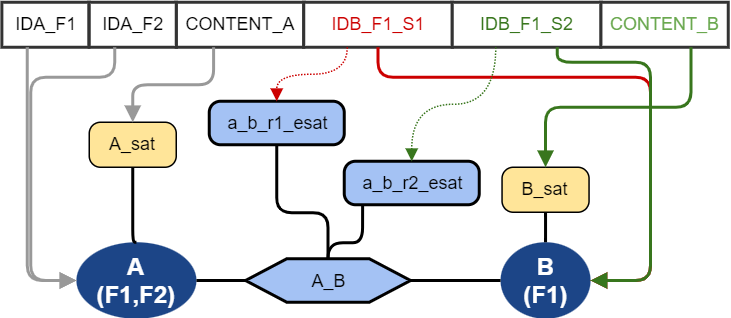

The diagram above was exported from draw.io. Its source (the exported page's mxGraphModel, read from the mxfile embedded in the PNG):
<mxGraphModel dx="1420" dy="765" grid="1" gridSize="10" guides="1" tooltips="1" connect="1" arrows="1" fold="1" page="1" pageScale="1" pageWidth="1169" pageHeight="1654" background="#FFFFFF" math="0" shadow="0">
  <root>
    <mxCell id="0" />
    <mxCell id="2" value="Layer 0" parent="0" />
    <mxCell id="3" value="&lt;div style='width: 73.8px;height:auto;word-break: break-word;'&gt;&lt;div align=&quot;center&quot;&gt;&lt;/div&gt;&lt;div align=&quot;center&quot;&gt;&lt;span style=&quot;font-weight: bold; font-size: 16px; color: #ffffff; line-height: 18.5px;&quot;&gt;A&lt;/span&gt;&lt;/div&gt;&lt;div align=&quot;center&quot;&gt;&lt;span style=&quot;font-weight: bold; font-size: 16px; color: #ffffff; line-height: 18.5px;&quot;&gt;(F1,F2)&lt;/span&gt;&lt;/div&gt;&lt;/div&gt;" style="shape=ellipse;perimeter=ellipsePerimeter;shadow=0;strokeWidth=0;strokeColor=none;fillColor=#1c4587;opacity=100.0;html=1;nl2Br=0;verticalAlign=middle;align=center;spacingLeft=7.6;spacingRight=6;whiteSpace=wrap;gliffyId=792;" parent="2" vertex="1">
      <mxGeometry x="60.45000076293945" y="170" width="80" height="51" as="geometry" />
    </mxCell>
    <mxCell id="4" value="&lt;div style='width: 54.6px;height:auto;word-break: break-word;'&gt;&lt;div align=&quot;center&quot;&gt;&lt;/div&gt;&lt;div align=&quot;center&quot;&gt;&lt;span style=&quot;font-weight: bold; font-size: 16px; color: #ffffff; line-height: 18.5px;&quot;&gt;B&lt;/span&gt;&lt;/div&gt;&lt;div align=&quot;center&quot;&gt;&lt;span style=&quot;font-weight: bold; font-size: 16px; color: #ffffff; line-height: 18.5px;&quot;&gt;(F1)&lt;/span&gt;&lt;/div&gt;&lt;/div&gt;" style="shape=ellipse;perimeter=ellipsePerimeter;shadow=0;strokeWidth=0;strokeColor=none;fillColor=#1c4587;opacity=100.0;html=1;nl2Br=0;verticalAlign=middle;align=center;spacingLeft=7.2;spacingRight=6;whiteSpace=wrap;gliffyId=1443;" parent="2" vertex="1">
      <mxGeometry x="343.20001220703125" y="170" width="60" height="51" as="geometry" />
    </mxCell>
    <mxCell id="5" style="shape=filledEdge;strokeWidth=2;strokeColor=#000000;fillColor=none;startArrow=none;startFill=0;startSize=6;endArrow=none;endFill=0;endSize=6;rounded=1;gliffyId=907;edgeStyle=orthogonalEdgeStyle;" parent="2" source="3" target="13" edge="1">
      <mxGeometry width="100" height="100" relative="1" as="geometry">
        <Array as="points">
          <mxPoint x="140.45001220703125" y="195.5" />
          <mxPoint x="151.36663818359375" y="195.5" />
          <mxPoint x="162.2833251953125" y="195.5" />
          <mxPoint x="173.20001220703125" y="195.5" />
        </Array>
      </mxGeometry>
    </mxCell>
    <mxCell id="6" style="shape=filledEdge;strokeWidth=2;strokeColor=#000000;fillColor=none;startArrow=none;startFill=0;startSize=6;endArrow=none;endFill=0;endSize=6;rounded=1;gliffyId=1445;edgeStyle=orthogonalEdgeStyle;" parent="2" source="13" target="4" edge="1">
      <mxGeometry width="100" height="100" relative="1" as="geometry">
        <Array as="points">
          <mxPoint x="283.20001220703125" y="195.5" />
          <mxPoint x="303.20001220703125" y="195.5" />
          <mxPoint x="323.20001220703125" y="195.5" />
          <mxPoint x="343.20001220703125" y="195.5" />
        </Array>
      </mxGeometry>
    </mxCell>
    <mxCell id="7" value="&lt;div style='width: 53.066666px;height:auto;word-break: break-word;'&gt;&lt;div align=&quot;center&quot;&gt;&lt;span style=&quot;font-size: 12px; font-family: Arial; line-height: 14px;&quot;&gt; A_sat&lt;/span&gt;&lt;/div&gt;&lt;/div&gt;" style="shape=rect;rounded=1;arcSize=15;absoluteArcSize=1;shadow=0;strokeWidth=1;fillColor=#ffe599;strokeColor=#000000;opacity=100.0;html=1;nl2Br=0;verticalAlign=middle;align=center;spacingLeft=6.9666667;spacingRight=6;whiteSpace=wrap;gliffyId=1204;" parent="2" vertex="1">
      <mxGeometry x="69" y="90" width="58" height="30" as="geometry" />
    </mxCell>
    <mxCell id="8" value="&lt;div style='width: 53.066666px;height:auto;word-break: break-word;'&gt;&lt;div align=&quot;center&quot;&gt;&lt;span style=&quot;font-size: 12px; font-family: Arial; line-height: 14px;&quot;&gt; B_sat&lt;/span&gt;&lt;/div&gt;&lt;/div&gt;" style="shape=rect;rounded=1;arcSize=15;absoluteArcSize=1;shadow=0;strokeWidth=1;fillColor=#ffe599;strokeColor=#000000;opacity=100.0;html=1;nl2Br=0;verticalAlign=middle;align=center;spacingLeft=6.9666667;spacingRight=6;whiteSpace=wrap;gliffyId=1496;" parent="2" vertex="1">
      <mxGeometry x="344.20001220703125" y="120" width="58" height="30" as="geometry" />
    </mxCell>
    <mxCell id="9" style="shape=filledEdge;strokeWidth=2;strokeColor=#000000;fillColor=none;startArrow=none;startFill=0;startSize=6;endArrow=none;endFill=0;endSize=6;rounded=1;gliffyId=1258;exitX=0.5;exitY=0.0;exitPerimeter=0;entryX=0.5;entryY=1.0;entryPerimeter=0;edgeStyle=orthogonalEdgeStyle;" parent="2" source="3" target="7" edge="1">
      <mxGeometry width="100" height="100" relative="1" as="geometry">
        <Array as="points">
          <mxPoint x="98" y="170.05999755859375" />
          <mxPoint x="98" y="153.373291015625" />
          <mxPoint x="98" y="136.6866455078125" />
          <mxPoint x="98" y="120" />
        </Array>
      </mxGeometry>
    </mxCell>
    <mxCell id="10" style="shape=filledEdge;strokeWidth=2;strokeColor=#000000;fillColor=none;startArrow=none;startFill=0;startSize=6;endArrow=none;endFill=0;endSize=6;rounded=1;gliffyId=1498;exitX=0.5;exitY=0.0;exitPerimeter=0;entryX=0.5;entryY=1.0;entryPerimeter=0;edgeStyle=orthogonalEdgeStyle;" parent="2" source="4" target="8" edge="1">
      <mxGeometry width="100" height="100" relative="1" as="geometry">
        <Array as="points">
          <mxPoint x="373.20001220703125" y="170" />
          <mxPoint x="373.20001220703125" y="163.3333740234375" />
          <mxPoint x="373.20001220703125" y="156.6666259765625" />
          <mxPoint x="373.20001220703125" y="150" />
        </Array>
      </mxGeometry>
    </mxCell>
    <mxCell id="11" style="shape=filledEdge;strokeWidth=2;strokeColor=#000000;fillColor=none;startArrow=none;startFill=0;startSize=6;endArrow=none;endFill=0;endSize=6;rounded=1;gliffyId=1455;exitX=0.5;exitY=0.5;exitPerimeter=0;entryX=0.5;entryY=1.0;entryPerimeter=0;edgeStyle=orthogonalEdgeStyle;" parent="2" source="13" target="14" edge="1">
      <mxGeometry width="100" height="100" relative="1" as="geometry">
        <Array as="points">
          <mxPoint x="228.20001220703125" y="195.5" />
          <mxPoint x="228.20001220703125" y="150.25" />
          <mxPoint x="194" y="150.25" />
          <mxPoint x="194" y="105" />
        </Array>
      </mxGeometry>
    </mxCell>
    <mxCell id="12" style="shape=filledEdge;strokeWidth=2;strokeColor=#000000;fillColor=none;startArrow=none;startFill=0;startSize=6;endArrow=none;endFill=0;endSize=6;rounded=1;gliffyId=1491;exitX=0.5;exitY=0.5;exitPerimeter=0;entryX=0.13611111044883728;entryY=1.0;entryPerimeter=0;edgeStyle=orthogonalEdgeStyle;" parent="2" source="13" target="15" edge="1">
      <mxGeometry width="100" height="100" relative="1" as="geometry">
        <Array as="points">
          <mxPoint x="228.20001220703125" y="195.5" />
          <mxPoint x="228.20001220703125" y="170.25" />
          <mxPoint x="251.25" y="170.25" />
          <mxPoint x="251.25" y="145" />
        </Array>
      </mxGeometry>
    </mxCell>
    <mxCell id="13" value="&lt;div style='width: 102.6px;height:auto;word-break: break-word;'&gt;&lt;div align=&quot;center&quot;&gt;&lt;span style=&quot;font-family: Arial; font-size: 12px; line-height: 14px;&quot;&gt;A_B&lt;span style=&quot;text-decoration: none; line-height: normal;&quot;&gt;&lt;br&gt;&lt;/span&gt;&lt;/span&gt;&lt;/div&gt;&lt;/div&gt;" style="shape=hexagon;perimeter=hexagonPerimeter2;shadow=0;strokeWidth=2;fillColor=#a4c2f4;strokeColor=#000000;opacity=100.0;html=1;nl2Br=0;verticalAlign=middle;align=center;spacingLeft=8.2;spacingRight=6;whiteSpace=wrap;gliffyId=901;" parent="2" vertex="1">
      <mxGeometry x="173.1999969482422" y="181" width="110" height="29" as="geometry" />
    </mxCell>
    <mxCell id="14" value="&lt;div style='width: 83.0px;height:auto;word-break: break-word;'&gt;&lt;div align=&quot;center&quot;&gt;&lt;span style=&quot;font-family: Arial; font-size: 12px; line-height: 14px;&quot;&gt;  a_b_r1_esat&lt;/span&gt;&lt;/div&gt;&lt;/div&gt;" style="shape=rect;rounded=1;arcSize=15;absoluteArcSize=1;shadow=0;strokeWidth=2;fillColor=#a4c2f4;strokeColor=#000000;opacity=100.0;html=1;nl2Br=0;verticalAlign=middle;align=center;spacingLeft=8.0;spacingRight=6;whiteSpace=wrap;gliffyId=1450;" parent="2" vertex="1">
      <mxGeometry x="149" y="76" width="90" height="29" as="geometry" />
    </mxCell>
    <mxCell id="15" value="&lt;div style='width: 83.0px;height:auto;word-break: break-word;'&gt;&lt;div align=&quot;center&quot;&gt;&lt;span style=&quot;font-family: Arial; font-size: 12px; line-height: 14px;&quot;&gt; a_b_r2_esat&lt;/span&gt;&lt;/div&gt;&lt;/div&gt;" style="shape=rect;rounded=1;arcSize=15;absoluteArcSize=1;shadow=0;strokeWidth=2;fillColor=#a4c2f4;strokeColor=#000000;opacity=100.0;html=1;nl2Br=0;verticalAlign=middle;align=center;spacingLeft=8.0;spacingRight=6;whiteSpace=wrap;gliffyId=1488;" parent="2" vertex="1">
      <mxGeometry x="239" y="116" width="90" height="29" as="geometry" />
    </mxCell>
    <mxCell id="16" value="&lt;div style='width: 52.68px;height:auto;word-break: break-word;'&gt;&lt;div align=&quot;center&quot;&gt;&lt;span style=&quot;font-family: Arial; font-size: 12px; text-decoration: none; line-height: 0;&quot;&gt;&lt;span style=&quot;text-decoration: none; line-height: 14px;&quot;&gt;IDA_F1&lt;/span&gt;&lt;/span&gt;&lt;/div&gt;&lt;/div&gt;" style="shape=rect;shadow=0;strokeWidth=2;fillColor=#FFFFFF;strokeColor=#333333;opacity=100.0;html=1;nl2Br=0;verticalAlign=middle;align=center;spacingLeft=1.16;spacingRight=0;whiteSpace=wrap;gliffyId=1460;" parent="2" vertex="1">
      <mxGeometry x="10.75" y="10" width="58" height="30" as="geometry" />
    </mxCell>
    <mxCell id="17" value="&lt;div style='width: 78.6px;height:auto;word-break: break-word;'&gt;&lt;div align=&quot;center&quot;&gt;&lt;span style=&quot;font-family: Arial; font-size: 12px; text-decoration: none; line-height: 0;&quot;&gt;&lt;span style=&quot;text-decoration: none; line-height: 14px;&quot;&gt;CONTENT_A&lt;/span&gt;&lt;/span&gt;&lt;/div&gt;&lt;/div&gt;" style="shape=rect;shadow=0;strokeWidth=2;fillColor=#FFFFFF;strokeColor=#333333;opacity=100.0;html=1;nl2Br=0;verticalAlign=middle;align=center;spacingLeft=1.7;spacingRight=0;whiteSpace=wrap;gliffyId=1463;" parent="2" vertex="1">
      <mxGeometry x="127" y="10" width="85" height="30" as="geometry" />
    </mxCell>
    <mxCell id="18" value="&lt;div style='width: 78.6px;height:auto;word-break: break-word;'&gt;&lt;div align=&quot;center&quot;&gt;&lt;span style=&quot;font-family: Arial; font-size: 12px; text-decoration: none; color: #6aa84f; line-height: 0;&quot;&gt;&lt;span style=&quot;text-decoration: none; line-height: 14px;&quot;&gt;CONTENT_B&lt;/span&gt;&lt;/span&gt;&lt;/div&gt;&lt;/div&gt;" style="shape=rect;shadow=0;strokeWidth=2;fillColor=#FFFFFF;strokeColor=#333333;opacity=100.0;html=1;nl2Br=0;verticalAlign=middle;align=center;spacingLeft=1.7;spacingRight=0;whiteSpace=wrap;gliffyId=1492;" parent="2" vertex="1">
      <mxGeometry x="410" y="10" width="85" height="30" as="geometry" />
    </mxCell>
    <mxCell id="19" value="&lt;div style='width: 52.68px;height:auto;word-break: break-word;'&gt;&lt;div align=&quot;center&quot;&gt;&lt;span style=&quot;font-family: Arial; font-size: 12px; text-decoration: none; line-height: 0;&quot;&gt;&lt;span style=&quot;text-decoration: none; line-height: 14px;&quot;&gt;IDA_F2&lt;/span&gt;&lt;/span&gt;&lt;/div&gt;&lt;/div&gt;" style="shape=rect;shadow=0;strokeWidth=2;fillColor=#FFFFFF;strokeColor=#333333;opacity=100.0;html=1;nl2Br=0;verticalAlign=middle;align=center;spacingLeft=1.16;spacingRight=0;whiteSpace=wrap;gliffyId=1467;" parent="2" vertex="1">
      <mxGeometry x="69" y="10" width="58" height="30" as="geometry" />
    </mxCell>
    <mxCell id="20" value="&lt;div style='width: 92.04px;height:auto;word-break: break-word;'&gt;&lt;div align=&quot;center&quot;&gt;&lt;span style=&quot;font-family: Arial; font-size: 12px; text-decoration: none; color: #cc0000; line-height: 0;&quot;&gt;&lt;span style=&quot;text-decoration: none; line-height: 14px;&quot;&gt;IDB_F1_S1&lt;/span&gt;&lt;/span&gt;&lt;/div&gt;&lt;/div&gt;" style="shape=rect;shadow=0;strokeWidth=2;fillColor=#FFFFFF;strokeColor=#333333;opacity=100.0;html=1;nl2Br=0;verticalAlign=middle;align=center;spacingLeft=1.98;spacingRight=0;whiteSpace=wrap;gliffyId=1469;" parent="2" vertex="1">
      <mxGeometry x="212" y="10" width="99" height="30" as="geometry" />
    </mxCell>
    <mxCell id="21" value="&lt;div style='width: 92.04px;height:auto;word-break: break-word;'&gt;&lt;div align=&quot;center&quot;&gt;&lt;span style=&quot;font-family: Arial; font-size: 12px; text-decoration: none; color: #38761d; line-height: 0;&quot;&gt;&lt;span style=&quot;text-decoration: none; line-height: 14px;&quot;&gt;IDB_F1_S2&lt;/span&gt;&lt;/span&gt;&lt;/div&gt;&lt;/div&gt;" style="shape=rect;shadow=0;strokeWidth=2;fillColor=#FFFFFF;strokeColor=#333333;opacity=100.0;html=1;nl2Br=0;verticalAlign=middle;align=center;spacingLeft=1.98;spacingRight=0;whiteSpace=wrap;gliffyId=1483;" parent="2" vertex="1">
      <mxGeometry x="311" y="10" width="99" height="30" as="geometry" />
    </mxCell>
    <mxCell id="22" style="shape=filledEdge;strokeWidth=2;strokeColor=#999999;fillColor=none;startArrow=none;startFill=0;startSize=6;endArrow=block;endFill=1;endSize=6;rounded=1;gliffyId=1474;edgeStyle=orthogonalEdgeStyle;" parent="2" source="16" target="3" edge="1">
      <mxGeometry width="17" height="132" relative="1" as="geometry">
        <Array as="points">
          <mxPoint x="27.73780632019043" y="40" />
          <mxPoint x="27.73780632019043" y="195.5" />
          <mxPoint x="60.45000076293945" y="195.5" />
        </Array>
      </mxGeometry>
    </mxCell>
    <mxCell id="23" style="shape=filledEdge;strokeWidth=2;strokeColor=#999999;fillColor=none;startArrow=none;startFill=0;startSize=6;endArrow=block;endFill=1;endSize=6;rounded=1;gliffyId=1476;edgeStyle=orthogonalEdgeStyle;" parent="2" source="19" target="3" edge="1">
      <mxGeometry width="46" height="39" relative="1" as="geometry">
        <Array as="points">
          <mxPoint x="85.98779296875" y="40" />
          <mxPoint x="85.98779296875" y="60" />
          <mxPoint x="30" y="60" />
          <mxPoint x="30" y="195.5" />
          <mxPoint x="60.45001220703125" y="195.5" />
        </Array>
      </mxGeometry>
    </mxCell>
    <mxCell id="24" style="shape=filledEdge;strokeWidth=2;strokeColor=#999999;fillColor=none;startArrow=none;startFill=0;startSize=6;endArrow=block;endFill=1;endSize=6;rounded=1;gliffyId=1480;exitX=0.2928932309150696;exitY=1.0;exitPerimeter=0;entryX=0.5;entryY=0.0;entryPerimeter=0;edgeStyle=orthogonalEdgeStyle;" parent="2" source="17" target="7" edge="1">
      <mxGeometry width="46" height="39" relative="1" as="geometry">
        <Array as="points">
          <mxPoint x="151.89593505859375" y="40" />
          <mxPoint x="151.89593505859375" y="65" />
          <mxPoint x="98" y="65" />
          <mxPoint x="98" y="90" />
        </Array>
      </mxGeometry>
    </mxCell>
    <mxCell id="25" style="shape=filledEdge;strokeWidth=2;strokeColor=#cc0000;fillColor=none;startArrow=none;startFill=0;startSize=6;endArrow=block;endFill=1;endSize=6;rounded=1;gliffyId=1482;exitX=0.5;exitY=1.0;exitPerimeter=0;entryX=1.0;entryY=0.5;entryPerimeter=0;edgeStyle=orthogonalEdgeStyle;" parent="2" source="20" target="4" edge="1">
      <mxGeometry width="46" height="39" relative="1" as="geometry">
        <Array as="points">
          <mxPoint x="261.5" y="40" />
          <mxPoint x="261.5" y="60" />
          <mxPoint x="443.20001220703125" y="60" />
          <mxPoint x="443.20001220703125" y="195.5" />
          <mxPoint x="403.20001220703125" y="195.5" />
        </Array>
      </mxGeometry>
    </mxCell>
    <mxCell id="26" style="shape=filledEdge;strokeWidth=2;strokeColor=#38761d;fillColor=none;startArrow=none;startFill=0;startSize=6;endArrow=block;endFill=1;endSize=6;rounded=1;gliffyId=1485;exitX=0.7071067690849304;exitY=1.0;exitPerimeter=0;entryX=1.0;entryY=0.5;entryPerimeter=0;edgeStyle=orthogonalEdgeStyle;" parent="2" source="21" target="4" edge="1">
      <mxGeometry width="46" height="39" relative="1" as="geometry">
        <Array as="points">
          <mxPoint x="381.0035705566406" y="40" />
          <mxPoint x="381.0035705566406" y="50" />
          <mxPoint x="443.20001220703125" y="50" />
          <mxPoint x="443.20001220703125" y="195.5" />
          <mxPoint x="403.20001220703125" y="195.5" />
        </Array>
      </mxGeometry>
    </mxCell>
    <mxCell id="27" style="shape=filledEdge;strokeWidth=2;strokeColor=#38761d;fillColor=none;startArrow=none;startFill=0;startSize=6;endArrow=block;endFill=1;endSize=6;rounded=1;gliffyId=1495;exitX=0.7071067690849304;exitY=1.0;exitPerimeter=0;entryX=0.5;entryY=0.0;entryPerimeter=0;edgeStyle=orthogonalEdgeStyle;" parent="2" source="18" target="8" edge="1">
      <mxGeometry width="46" height="39" relative="1" as="geometry">
        <Array as="points">
          <mxPoint x="470.10406494140625" y="40" />
          <mxPoint x="470.10406494140625" y="80" />
          <mxPoint x="373.20001220703125" y="80" />
          <mxPoint x="373.20001220703125" y="120" />
        </Array>
      </mxGeometry>
    </mxCell>
    <mxCell id="28" style="shape=filledEdge;strokeWidth=1;strokeColor=#cc0000;fillColor=none;startArrow=none;startFill=0;startSize=6;endArrow=block;endFill=1;endSize=6;rounded=0;dashed=1;fixDash=1;dashPattern=1.0 1.0;curved=1;edgeStyle=orthogonalEdgeStyle;gliffyId=1486;edgeStyle=orthogonalEdgeStyle;" parent="2" source="20" target="14" edge="1">
      <mxGeometry width="18" height="45" relative="1" as="geometry">
        <Array as="points">
          <mxPoint x="240.99642944335938" y="40" />
          <mxPoint x="240.99642944335938" y="58" />
          <mxPoint x="194" y="58" />
          <mxPoint x="194" y="76" />
        </Array>
      </mxGeometry>
    </mxCell>
    <mxCell id="29" style="shape=filledEdge;strokeWidth=1;strokeColor=#38761d;fillColor=none;startArrow=none;startFill=0;startSize=6;endArrow=block;endFill=1;endSize=6;rounded=0;dashed=1;fixDash=1;dashPattern=1.0 1.0;curved=1;edgeStyle=orthogonalEdgeStyle;gliffyId=1490;edgeStyle=orthogonalEdgeStyle;" parent="2" source="21" target="15" edge="1">
      <mxGeometry width="18" height="45" relative="1" as="geometry">
        <Array as="points">
          <mxPoint x="339.9964294433594" y="40" />
          <mxPoint x="339.9964294433594" y="78" />
          <mxPoint x="284" y="78" />
          <mxPoint x="284" y="116" />
        </Array>
      </mxGeometry>
    </mxCell>
  </root>
</mxGraphModel>